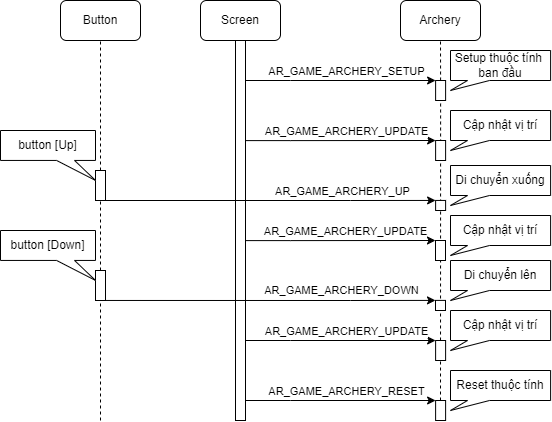

The diagram above was exported from draw.io. Its source (the exported page's mxGraphModel, read from the mxfile embedded in the PNG):
<mxGraphModel dx="1221" dy="622" grid="1" gridSize="10" guides="1" tooltips="1" connect="1" arrows="1" fold="1" page="1" pageScale="1" pageWidth="850" pageHeight="1100" math="0" shadow="0">
  <root>
    <mxCell id="0" />
    <mxCell id="1" parent="0" />
    <mxCell id="2W3vLu9KmN9YGZMTVSio-1" value="Screen" style="rounded=1;whiteSpace=wrap;html=1;" parent="1" vertex="1">
      <mxGeometry x="280" y="80" width="80" height="40" as="geometry" />
    </mxCell>
    <mxCell id="2W3vLu9KmN9YGZMTVSio-2" value="Button" style="rounded=1;whiteSpace=wrap;html=1;" parent="1" vertex="1">
      <mxGeometry x="140" y="80" width="80" height="40" as="geometry" />
    </mxCell>
    <mxCell id="2W3vLu9KmN9YGZMTVSio-3" value="Archery" style="rounded=1;whiteSpace=wrap;html=1;" parent="1" vertex="1">
      <mxGeometry x="480" y="80" width="80" height="40" as="geometry" />
    </mxCell>
    <mxCell id="2W3vLu9KmN9YGZMTVSio-4" value="" style="endArrow=none;dashed=1;html=1;rounded=0;entryX=0.5;entryY=1;entryDx=0;entryDy=0;" parent="1" target="2W3vLu9KmN9YGZMTVSio-1" edge="1">
      <mxGeometry width="50" height="50" relative="1" as="geometry">
        <mxPoint x="320" y="480" as="sourcePoint" />
        <mxPoint x="580" y="270" as="targetPoint" />
      </mxGeometry>
    </mxCell>
    <mxCell id="2W3vLu9KmN9YGZMTVSio-5" value="" style="endArrow=none;dashed=1;html=1;rounded=0;entryX=0.5;entryY=1;entryDx=0;entryDy=0;" parent="1" source="2W3vLu9KmN9YGZMTVSio-11" target="2W3vLu9KmN9YGZMTVSio-2" edge="1">
      <mxGeometry width="50" height="50" relative="1" as="geometry">
        <mxPoint x="180" y="480" as="sourcePoint" />
        <mxPoint x="30" y="130" as="targetPoint" />
      </mxGeometry>
    </mxCell>
    <mxCell id="2W3vLu9KmN9YGZMTVSio-6" value="" style="endArrow=none;dashed=1;html=1;rounded=0;entryX=0.5;entryY=1;entryDx=0;entryDy=0;" parent="1" source="2W3vLu9KmN9YGZMTVSio-9" target="2W3vLu9KmN9YGZMTVSio-3" edge="1">
      <mxGeometry width="50" height="50" relative="1" as="geometry">
        <mxPoint x="520" y="490" as="sourcePoint" />
        <mxPoint x="520" y="130" as="targetPoint" />
      </mxGeometry>
    </mxCell>
    <mxCell id="2W3vLu9KmN9YGZMTVSio-14" value="" style="edgeStyle=orthogonalEdgeStyle;rounded=0;orthogonalLoop=1;jettySize=auto;html=1;entryX=0;entryY=0;entryDx=0;entryDy=0;" parent="1" target="2W3vLu9KmN9YGZMTVSio-9" edge="1">
      <mxGeometry relative="1" as="geometry">
        <mxPoint x="325.11" y="160" as="sourcePoint" />
        <mxPoint x="410.11" y="310.0000000000001" as="targetPoint" />
        <Array as="points">
          <mxPoint x="370.11" y="160" />
          <mxPoint x="370.11" y="160" />
        </Array>
      </mxGeometry>
    </mxCell>
    <mxCell id="2W3vLu9KmN9YGZMTVSio-15" value="AR_GAME_ARCHERY_SETUP" style="edgeLabel;html=1;align=center;verticalAlign=middle;resizable=0;points=[];" parent="2W3vLu9KmN9YGZMTVSio-14" vertex="1" connectable="0">
      <mxGeometry x="-0.0338" y="-2" relative="1" as="geometry">
        <mxPoint x="8" y="-12" as="offset" />
      </mxGeometry>
    </mxCell>
    <mxCell id="2W3vLu9KmN9YGZMTVSio-7" value="" style="rounded=0;whiteSpace=wrap;html=1;" parent="1" vertex="1">
      <mxGeometry x="315" y="120" width="10" height="380" as="geometry" />
    </mxCell>
    <mxCell id="2W3vLu9KmN9YGZMTVSio-10" value="" style="endArrow=none;dashed=1;html=1;rounded=0;entryX=0.5;entryY=1;entryDx=0;entryDy=0;" parent="1" target="2W3vLu9KmN9YGZMTVSio-9" edge="1">
      <mxGeometry width="50" height="50" relative="1" as="geometry">
        <mxPoint x="520" y="480" as="sourcePoint" />
        <mxPoint x="520" y="120" as="targetPoint" />
      </mxGeometry>
    </mxCell>
    <mxCell id="2W3vLu9KmN9YGZMTVSio-9" value="" style="rounded=0;whiteSpace=wrap;html=1;" parent="1" vertex="1">
      <mxGeometry x="515.11" y="160" width="10" height="20" as="geometry" />
    </mxCell>
    <mxCell id="2W3vLu9KmN9YGZMTVSio-12" value="" style="endArrow=none;dashed=1;html=1;rounded=0;entryX=0.5;entryY=1;entryDx=0;entryDy=0;" parent="1" source="2W3vLu9KmN9YGZMTVSio-27" target="2W3vLu9KmN9YGZMTVSio-11" edge="1">
      <mxGeometry width="50" height="50" relative="1" as="geometry">
        <mxPoint x="180" y="480" as="sourcePoint" />
        <mxPoint x="180" y="120" as="targetPoint" />
      </mxGeometry>
    </mxCell>
    <mxCell id="2W3vLu9KmN9YGZMTVSio-11" value="" style="rounded=0;whiteSpace=wrap;html=1;" parent="1" vertex="1">
      <mxGeometry x="175" y="250" width="10" height="30" as="geometry" />
    </mxCell>
    <mxCell id="2W3vLu9KmN9YGZMTVSio-19" value="" style="edgeStyle=orthogonalEdgeStyle;rounded=0;orthogonalLoop=1;jettySize=auto;html=1;entryX=0;entryY=0;entryDx=0;entryDy=0;exitX=0.989;exitY=0.265;exitDx=0;exitDy=0;exitPerimeter=0;" parent="1" target="2W3vLu9KmN9YGZMTVSio-22" edge="1">
      <mxGeometry relative="1" as="geometry">
        <mxPoint x="324.9999999999998" y="220.09999999999997" as="sourcePoint" />
        <mxPoint x="410.11" y="370.0000000000001" as="targetPoint" />
        <Array as="points">
          <mxPoint x="370.11" y="220" />
        </Array>
      </mxGeometry>
    </mxCell>
    <mxCell id="2W3vLu9KmN9YGZMTVSio-20" value="AR_GAME_ARCHERY_UPDATE" style="edgeLabel;html=1;align=center;verticalAlign=middle;resizable=0;points=[];" parent="2W3vLu9KmN9YGZMTVSio-19" vertex="1" connectable="0">
      <mxGeometry x="-0.0338" y="-2" relative="1" as="geometry">
        <mxPoint x="8" y="-12" as="offset" />
      </mxGeometry>
    </mxCell>
    <mxCell id="2W3vLu9KmN9YGZMTVSio-22" value="" style="rounded=0;whiteSpace=wrap;html=1;" parent="1" vertex="1">
      <mxGeometry x="515.11" y="220" width="10" height="20" as="geometry" />
    </mxCell>
    <mxCell id="2W3vLu9KmN9YGZMTVSio-23" value="" style="edgeStyle=orthogonalEdgeStyle;rounded=0;orthogonalLoop=1;jettySize=auto;html=1;entryX=0;entryY=0;entryDx=0;entryDy=0;exitX=0.989;exitY=0.265;exitDx=0;exitDy=0;exitPerimeter=0;" parent="1" target="2W3vLu9KmN9YGZMTVSio-26" edge="1">
      <mxGeometry relative="1" as="geometry">
        <mxPoint x="325.11" y="420" as="sourcePoint" />
        <mxPoint x="410.11" y="570.0000000000001" as="targetPoint" />
        <Array as="points">
          <mxPoint x="370.11" y="420" />
        </Array>
      </mxGeometry>
    </mxCell>
    <mxCell id="2W3vLu9KmN9YGZMTVSio-24" value="AR_GAME_ARCHERY_UPDATE" style="edgeLabel;html=1;align=center;verticalAlign=middle;resizable=0;points=[];" parent="2W3vLu9KmN9YGZMTVSio-23" vertex="1" connectable="0">
      <mxGeometry x="-0.0338" y="-2" relative="1" as="geometry">
        <mxPoint x="8" y="-12" as="offset" />
      </mxGeometry>
    </mxCell>
    <mxCell id="2W3vLu9KmN9YGZMTVSio-26" value="" style="rounded=0;whiteSpace=wrap;html=1;" parent="1" vertex="1">
      <mxGeometry x="515.11" y="420" width="10" height="20" as="geometry" />
    </mxCell>
    <mxCell id="2W3vLu9KmN9YGZMTVSio-29" value="" style="endArrow=none;dashed=1;html=1;rounded=0;entryX=0.5;entryY=1;entryDx=0;entryDy=0;" parent="1" target="2W3vLu9KmN9YGZMTVSio-27" edge="1">
      <mxGeometry width="50" height="50" relative="1" as="geometry">
        <mxPoint x="180" y="500" as="sourcePoint" />
        <mxPoint x="180" y="280" as="targetPoint" />
      </mxGeometry>
    </mxCell>
    <mxCell id="2W3vLu9KmN9YGZMTVSio-27" value="" style="rounded=0;whiteSpace=wrap;html=1;" parent="1" vertex="1">
      <mxGeometry x="175" y="350" width="10" height="30" as="geometry" />
    </mxCell>
    <mxCell id="2W3vLu9KmN9YGZMTVSio-30" value="" style="edgeStyle=orthogonalEdgeStyle;rounded=0;orthogonalLoop=1;jettySize=auto;html=1;entryX=0;entryY=0;entryDx=0;entryDy=0;exitX=1;exitY=1;exitDx=0;exitDy=0;" parent="1" source="2W3vLu9KmN9YGZMTVSio-11" target="2W3vLu9KmN9YGZMTVSio-33" edge="1">
      <mxGeometry relative="1" as="geometry">
        <mxPoint x="324.9999999999998" y="280.03999999999996" as="sourcePoint" />
        <mxPoint x="410.11" y="429.9400000000001" as="targetPoint" />
        <Array as="points">
          <mxPoint x="430" y="280" />
          <mxPoint x="430" y="280" />
        </Array>
      </mxGeometry>
    </mxCell>
    <mxCell id="2W3vLu9KmN9YGZMTVSio-31" value="AR_GAME_ARCHERY_UP" style="edgeLabel;html=1;align=center;verticalAlign=middle;resizable=0;points=[];" parent="2W3vLu9KmN9YGZMTVSio-30" vertex="1" connectable="0">
      <mxGeometry x="-0.0338" y="-2" relative="1" as="geometry">
        <mxPoint x="77" y="-12" as="offset" />
      </mxGeometry>
    </mxCell>
    <mxCell id="2W3vLu9KmN9YGZMTVSio-33" value="" style="rounded=0;whiteSpace=wrap;html=1;" parent="1" vertex="1">
      <mxGeometry x="515.11" y="279.94" width="10" height="10.06" as="geometry" />
    </mxCell>
    <mxCell id="2W3vLu9KmN9YGZMTVSio-34" value="" style="edgeStyle=orthogonalEdgeStyle;rounded=0;orthogonalLoop=1;jettySize=auto;html=1;entryX=0;entryY=0;entryDx=0;entryDy=0;exitX=0.989;exitY=0.265;exitDx=0;exitDy=0;exitPerimeter=0;" parent="1" target="2W3vLu9KmN9YGZMTVSio-37" edge="1">
      <mxGeometry relative="1" as="geometry">
        <mxPoint x="324.88999999999976" y="320.09999999999997" as="sourcePoint" />
        <mxPoint x="410" y="470.0000000000001" as="targetPoint" />
        <Array as="points">
          <mxPoint x="370" y="320" />
        </Array>
      </mxGeometry>
    </mxCell>
    <mxCell id="2W3vLu9KmN9YGZMTVSio-35" value="AR_GAME_ARCHERY_UPDATE" style="edgeLabel;html=1;align=center;verticalAlign=middle;resizable=0;points=[];" parent="2W3vLu9KmN9YGZMTVSio-34" vertex="1" connectable="0">
      <mxGeometry x="-0.0338" y="-2" relative="1" as="geometry">
        <mxPoint x="8" y="-12" as="offset" />
      </mxGeometry>
    </mxCell>
    <mxCell id="2W3vLu9KmN9YGZMTVSio-37" value="" style="rounded=0;whiteSpace=wrap;html=1;" parent="1" vertex="1">
      <mxGeometry x="515" y="320" width="10" height="20" as="geometry" />
    </mxCell>
    <mxCell id="2W3vLu9KmN9YGZMTVSio-38" value="" style="edgeStyle=orthogonalEdgeStyle;rounded=0;orthogonalLoop=1;jettySize=auto;html=1;entryX=0;entryY=0;entryDx=0;entryDy=0;exitX=1;exitY=1;exitDx=0;exitDy=0;" parent="1" target="2W3vLu9KmN9YGZMTVSio-40" edge="1">
      <mxGeometry relative="1" as="geometry">
        <mxPoint x="184.89" y="379.96" as="sourcePoint" />
        <mxPoint x="410" y="529.9000000000001" as="targetPoint" />
        <Array as="points">
          <mxPoint x="429.89" y="379.96" />
          <mxPoint x="429.89" y="379.96" />
        </Array>
      </mxGeometry>
    </mxCell>
    <mxCell id="2W3vLu9KmN9YGZMTVSio-39" value="AR_GAME_ARCHERY_DOWN" style="edgeLabel;html=1;align=center;verticalAlign=middle;resizable=0;points=[];" parent="2W3vLu9KmN9YGZMTVSio-38" vertex="1" connectable="0">
      <mxGeometry x="-0.0338" y="-2" relative="1" as="geometry">
        <mxPoint x="77" y="-12" as="offset" />
      </mxGeometry>
    </mxCell>
    <mxCell id="2W3vLu9KmN9YGZMTVSio-40" value="" style="rounded=0;whiteSpace=wrap;html=1;" parent="1" vertex="1">
      <mxGeometry x="515" y="379.9" width="10" height="10.1" as="geometry" />
    </mxCell>
    <mxCell id="2W3vLu9KmN9YGZMTVSio-42" value="" style="edgeStyle=orthogonalEdgeStyle;rounded=0;orthogonalLoop=1;jettySize=auto;html=1;entryX=0;entryY=0;entryDx=0;entryDy=0;exitX=0.989;exitY=0.265;exitDx=0;exitDy=0;exitPerimeter=0;" parent="1" target="2W3vLu9KmN9YGZMTVSio-45" edge="1">
      <mxGeometry relative="1" as="geometry">
        <mxPoint x="325.11" y="480" as="sourcePoint" />
        <mxPoint x="410.11" y="630.0000000000001" as="targetPoint" />
        <Array as="points">
          <mxPoint x="370.11" y="480" />
        </Array>
      </mxGeometry>
    </mxCell>
    <mxCell id="2W3vLu9KmN9YGZMTVSio-43" value="AR_GAME_ARCHERY_RESET" style="edgeLabel;html=1;align=center;verticalAlign=middle;resizable=0;points=[];" parent="2W3vLu9KmN9YGZMTVSio-42" vertex="1" connectable="0">
      <mxGeometry x="-0.0338" y="-2" relative="1" as="geometry">
        <mxPoint x="8" y="-12" as="offset" />
      </mxGeometry>
    </mxCell>
    <mxCell id="2W3vLu9KmN9YGZMTVSio-45" value="" style="rounded=0;whiteSpace=wrap;html=1;" parent="1" vertex="1">
      <mxGeometry x="515.11" y="480" width="10" height="20" as="geometry" />
    </mxCell>
    <mxCell id="2W3vLu9KmN9YGZMTVSio-51" value="button [Down]" style="shape=callout;whiteSpace=wrap;html=1;perimeter=calloutPerimeter;position2=1;base=18;size=20;position=0.59;" parent="1" vertex="1">
      <mxGeometry x="80" y="310" width="95" height="49.94" as="geometry" />
    </mxCell>
    <mxCell id="2W3vLu9KmN9YGZMTVSio-52" value="Setup thuộc tính&amp;nbsp;&lt;br&gt;ban đầu" style="shape=callout;whiteSpace=wrap;html=1;perimeter=calloutPerimeter;position2=0;base=22;size=10;position=0.17;" parent="1" vertex="1">
      <mxGeometry x="530" y="130" width="100.11" height="40" as="geometry" />
    </mxCell>
    <mxCell id="2W3vLu9KmN9YGZMTVSio-53" value="Cập nhật vị trí" style="shape=callout;whiteSpace=wrap;html=1;perimeter=calloutPerimeter;position2=0;base=22;size=10;position=0.17;" parent="1" vertex="1">
      <mxGeometry x="530" y="190" width="100.11" height="40" as="geometry" />
    </mxCell>
    <mxCell id="2W3vLu9KmN9YGZMTVSio-54" value="Di chuyển xuống" style="shape=callout;whiteSpace=wrap;html=1;perimeter=calloutPerimeter;position2=0;base=22;size=10;position=0.17;" parent="1" vertex="1">
      <mxGeometry x="530" y="245" width="100.11" height="40" as="geometry" />
    </mxCell>
    <mxCell id="2W3vLu9KmN9YGZMTVSio-55" value="Cập nhật vị trí" style="shape=callout;whiteSpace=wrap;html=1;perimeter=calloutPerimeter;position2=0;base=22;size=10;position=0.17;" parent="1" vertex="1">
      <mxGeometry x="530" y="295" width="100.11" height="40" as="geometry" />
    </mxCell>
    <mxCell id="2W3vLu9KmN9YGZMTVSio-56" value="Di chuyển lên" style="shape=callout;whiteSpace=wrap;html=1;perimeter=calloutPerimeter;position2=0;base=22;size=10;position=0.17;" parent="1" vertex="1">
      <mxGeometry x="530" y="340" width="100.11" height="40" as="geometry" />
    </mxCell>
    <mxCell id="2W3vLu9KmN9YGZMTVSio-57" value="Cập nhật vị trí" style="shape=callout;whiteSpace=wrap;html=1;perimeter=calloutPerimeter;position2=0;base=22;size=10;position=0.17;" parent="1" vertex="1">
      <mxGeometry x="530" y="390" width="100.11" height="40" as="geometry" />
    </mxCell>
    <mxCell id="2W3vLu9KmN9YGZMTVSio-59" value="Reset thuộc tính" style="shape=callout;whiteSpace=wrap;html=1;perimeter=calloutPerimeter;position2=0;base=22;size=10;position=0.17;" parent="1" vertex="1">
      <mxGeometry x="530" y="450" width="100.11" height="40" as="geometry" />
    </mxCell>
    <mxCell id="2W3vLu9KmN9YGZMTVSio-60" value="button [Up]" style="shape=callout;whiteSpace=wrap;html=1;perimeter=calloutPerimeter;position2=1;base=18;size=20;position=0.59;" parent="1" vertex="1">
      <mxGeometry x="80" y="210" width="95" height="49.94" as="geometry" />
    </mxCell>
  </root>
</mxGraphModel>